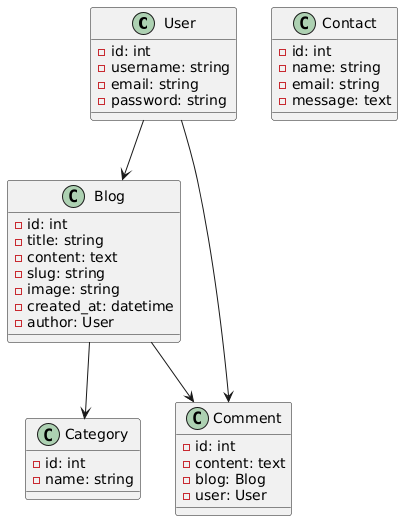

The diagram above was rendered by PlantUML. Its source (embedded in the PNG):
@startuml
class User {
  - id: int
  - username: string
  - email: string
  - password: string
}

class Blog {
  - id: int
  - title: string
  - content: text
  - slug: string
  - image: string
  - created_at: datetime
  - author: User
}

class Category {
  - id: int
  - name: string
}

class Comment {
  - id: int
  - content: text
  - blog: Blog
  - user: User
}

class Contact {
  - id: int
  - name: string
  - email: string
  - message: text
}

User --> Blog
User --> Comment
Blog --> Comment
Blog --> Category
@enduml